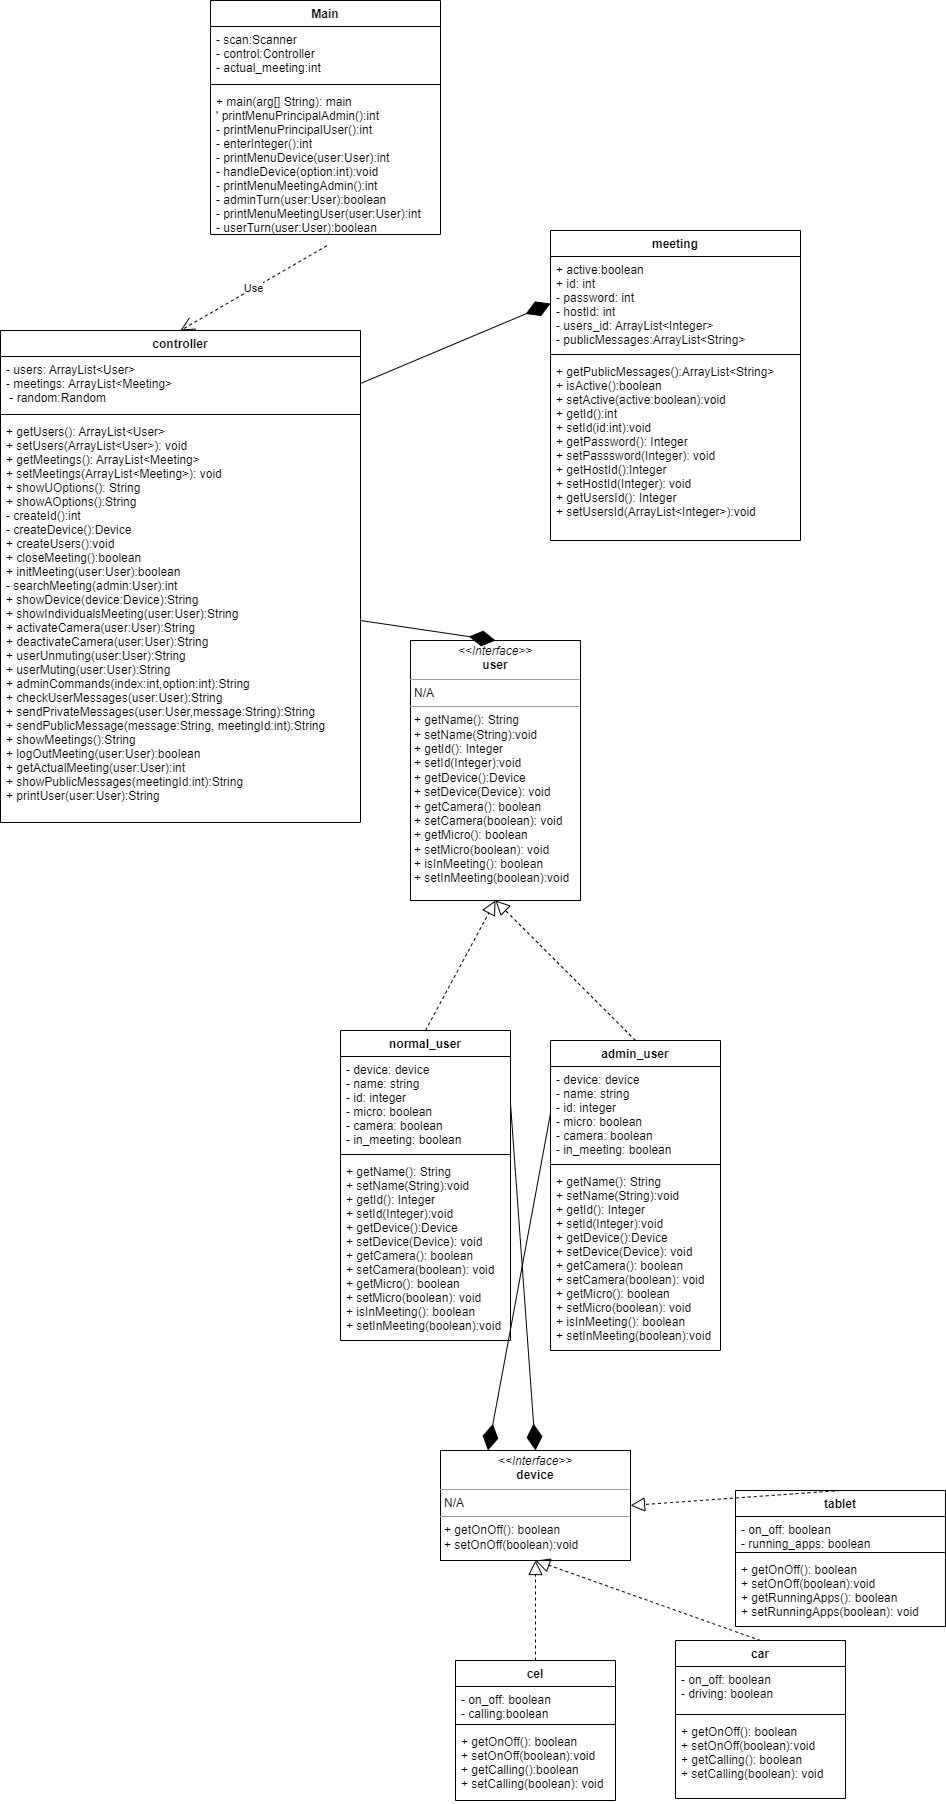

The diagram above was exported from draw.io. Its source (the exported page's mxGraphModel, read from the mxfile embedded in the PNG):
<mxGraphModel dx="1212" dy="449" grid="1" gridSize="10" guides="1" tooltips="1" connect="1" arrows="1" fold="1" page="1" pageScale="1" pageWidth="827" pageHeight="1169" math="0" shadow="0">
  <root>
    <mxCell id="0" />
    <mxCell id="1" parent="0" />
    <mxCell id="KT7-_xgSg_YKCL-9RP59-1" value="Main" style="swimlane;fontStyle=1;align=center;verticalAlign=top;childLayout=stackLayout;horizontal=1;startSize=26;horizontalStack=0;resizeParent=1;resizeParentMax=0;resizeLast=0;collapsible=1;marginBottom=0;" parent="1" vertex="1">
      <mxGeometry x="80" y="40" width="230" height="234" as="geometry" />
    </mxCell>
    <mxCell id="KT7-_xgSg_YKCL-9RP59-2" value="- scan:Scanner&#10;- control:Controller&#10;- actual_meeting:int" style="text;strokeColor=none;fillColor=none;align=left;verticalAlign=top;spacingLeft=4;spacingRight=4;overflow=hidden;rotatable=0;points=[[0,0.5],[1,0.5]];portConstraint=eastwest;" parent="KT7-_xgSg_YKCL-9RP59-1" vertex="1">
      <mxGeometry y="26" width="230" height="54" as="geometry" />
    </mxCell>
    <mxCell id="KT7-_xgSg_YKCL-9RP59-3" value="" style="line;strokeWidth=1;fillColor=none;align=left;verticalAlign=middle;spacingTop=-1;spacingLeft=3;spacingRight=3;rotatable=0;labelPosition=right;points=[];portConstraint=eastwest;strokeColor=inherit;" parent="KT7-_xgSg_YKCL-9RP59-1" vertex="1">
      <mxGeometry y="80" width="230" height="8" as="geometry" />
    </mxCell>
    <mxCell id="KT7-_xgSg_YKCL-9RP59-4" value="+ main(arg[] String): main&#10;' printMenuPrincipalAdmin():int&#10;- printMenuPrincipalUser():int&#10;- enterInteger():int&#10;- printMenuDevice(user:User):int&#10;- handleDevice(option:int):void&#10;- printMenuMeetingAdmin():int&#10;- adminTurn(user:User):boolean&#10;- printMenuMeetingUser(user:User):int&#10;- userTurn(user:User):boolean" style="text;strokeColor=none;fillColor=none;align=left;verticalAlign=top;spacingLeft=4;spacingRight=4;overflow=hidden;rotatable=0;points=[[0,0.5],[1,0.5]];portConstraint=eastwest;" parent="KT7-_xgSg_YKCL-9RP59-1" vertex="1">
      <mxGeometry y="88" width="230" height="146" as="geometry" />
    </mxCell>
    <mxCell id="KT7-_xgSg_YKCL-9RP59-5" value="controller" style="swimlane;fontStyle=1;align=center;verticalAlign=top;childLayout=stackLayout;horizontal=1;startSize=26;horizontalStack=0;resizeParent=1;resizeParentMax=0;resizeLast=0;collapsible=1;marginBottom=0;" parent="1" vertex="1">
      <mxGeometry x="-130" y="370" width="360" height="492" as="geometry" />
    </mxCell>
    <mxCell id="KT7-_xgSg_YKCL-9RP59-6" value="- users: ArrayList&lt;User&gt;&#10;- meetings: ArrayList&lt;Meeting&gt; &#10; - random:Random" style="text;strokeColor=none;fillColor=none;align=left;verticalAlign=top;spacingLeft=4;spacingRight=4;overflow=hidden;rotatable=0;points=[[0,0.5],[1,0.5]];portConstraint=eastwest;" parent="KT7-_xgSg_YKCL-9RP59-5" vertex="1">
      <mxGeometry y="26" width="360" height="54" as="geometry" />
    </mxCell>
    <mxCell id="KT7-_xgSg_YKCL-9RP59-7" value="" style="line;strokeWidth=1;fillColor=none;align=left;verticalAlign=middle;spacingTop=-1;spacingLeft=3;spacingRight=3;rotatable=0;labelPosition=right;points=[];portConstraint=eastwest;strokeColor=inherit;" parent="KT7-_xgSg_YKCL-9RP59-5" vertex="1">
      <mxGeometry y="80" width="360" height="8" as="geometry" />
    </mxCell>
    <mxCell id="KT7-_xgSg_YKCL-9RP59-8" value="+ getUsers(): ArrayList&lt;User&gt;&#10;+ setUsers(ArrayList&lt;User&gt;): void&#10;+ getMeetings(): ArrayList&lt;Meeting&gt;&#10;+ setMeetings(ArrayList&lt;Meeting&gt;): void &#10;+ showUOptions(): String&#10;+ showAOptions():String&#10;- createId():int&#10;- createDevice():Device&#10;+ createUsers():void&#10;+ closeMeeting():boolean&#10;+ initMeeting(user:User):boolean&#10;- searchMeeting(admin:User):int&#10;+ showDevice(device:Device):String&#10;+ showIndividualsMeeting(user:User):String&#10;+ activateCamera(user:User):String&#10;+ deactivateCamera(user:User):String&#10;+ userUnmuting(user:User):String&#10;+ userMuting(user:User):String&#10;+ adminCommands(index:int,option:int):String&#10;+ checkUserMessages(user:User):String&#10;+ sendPrivateMessages(user:User,message:String):String&#10;+ sendPublicMessage(message:String, meetingId:int):String&#10;+ showMeetings():String&#10;+ logOutMeeting(user:User):boolean&#10;+ getActualMeeting(user:User):int&#10;+ showPublicMessages(meetingId:int):String&#10;+ printUser(user:User):String" style="text;strokeColor=none;fillColor=none;align=left;verticalAlign=top;spacingLeft=4;spacingRight=4;overflow=hidden;rotatable=0;points=[[0,0.5],[1,0.5]];portConstraint=eastwest;" parent="KT7-_xgSg_YKCL-9RP59-5" vertex="1">
      <mxGeometry y="88" width="360" height="404" as="geometry" />
    </mxCell>
    <mxCell id="KT7-_xgSg_YKCL-9RP59-9" value="meeting" style="swimlane;fontStyle=1;align=center;verticalAlign=top;childLayout=stackLayout;horizontal=1;startSize=26;horizontalStack=0;resizeParent=1;resizeParentMax=0;resizeLast=0;collapsible=1;marginBottom=0;" parent="1" vertex="1">
      <mxGeometry x="420" y="270" width="250" height="310" as="geometry" />
    </mxCell>
    <mxCell id="KT7-_xgSg_YKCL-9RP59-10" value="+ active:boolean&#10;+ id: int&#10;- password: int&#10;- hostId: int&#10;- users_id: ArrayList&lt;Integer&gt;&#10;- publicMessages:ArrayList&lt;String&gt;&#10; " style="text;strokeColor=none;fillColor=none;align=left;verticalAlign=top;spacingLeft=4;spacingRight=4;overflow=hidden;rotatable=0;points=[[0,0.5],[1,0.5]];portConstraint=eastwest;" parent="KT7-_xgSg_YKCL-9RP59-9" vertex="1">
      <mxGeometry y="26" width="250" height="94" as="geometry" />
    </mxCell>
    <mxCell id="KT7-_xgSg_YKCL-9RP59-11" value="" style="line;strokeWidth=1;fillColor=none;align=left;verticalAlign=middle;spacingTop=-1;spacingLeft=3;spacingRight=3;rotatable=0;labelPosition=right;points=[];portConstraint=eastwest;strokeColor=inherit;" parent="KT7-_xgSg_YKCL-9RP59-9" vertex="1">
      <mxGeometry y="120" width="250" height="8" as="geometry" />
    </mxCell>
    <mxCell id="KT7-_xgSg_YKCL-9RP59-12" value="+ getPublicMessages():ArrayList&lt;String&gt;&#10;+ isActive():boolean&#10;+ setActive(active:boolean):void&#10;+ getId():int&#10;+ setId(id:int):void&#10;+ getPassword(): Integer&#10;+ setPasssword(Integer): void&#10;+ getHostId():Integer&#10;+ setHostId(Integer): void&#10;+ getUsersId(): Integer&#10;+ setUsersId(ArrayList&lt;Integer&gt;):void" style="text;strokeColor=none;fillColor=none;align=left;verticalAlign=top;spacingLeft=4;spacingRight=4;overflow=hidden;rotatable=0;points=[[0,0.5],[1,0.5]];portConstraint=eastwest;" parent="KT7-_xgSg_YKCL-9RP59-9" vertex="1">
      <mxGeometry y="128" width="250" height="182" as="geometry" />
    </mxCell>
    <mxCell id="KT7-_xgSg_YKCL-9RP59-13" value="&lt;p style=&quot;margin:0px;margin-top:4px;text-align:center;&quot;&gt;&lt;i&gt;&amp;lt;&amp;lt;Interface&amp;gt;&amp;gt;&lt;/i&gt;&lt;br&gt;&lt;b&gt;user&lt;/b&gt;&lt;/p&gt;&lt;hr size=&quot;1&quot;&gt;&lt;p style=&quot;margin:0px;margin-left:4px;&quot;&gt;N/A&lt;/p&gt;&lt;hr size=&quot;1&quot;&gt;&lt;p style=&quot;margin:0px;margin-left:4px;&quot;&gt;+ getName(): String&lt;/p&gt;&lt;p style=&quot;margin:0px;margin-left:4px;&quot;&gt;+ setName(String):void&lt;/p&gt;&lt;p style=&quot;margin:0px;margin-left:4px;&quot;&gt;+ getId(): Integer&lt;/p&gt;&lt;p style=&quot;margin:0px;margin-left:4px;&quot;&gt;+ setId(Integer):void&lt;/p&gt;&lt;p style=&quot;margin:0px;margin-left:4px;&quot;&gt;+ getDevice():Device&lt;/p&gt;&lt;p style=&quot;margin:0px;margin-left:4px;&quot;&gt;+ setDevice(Device): void&lt;/p&gt;&lt;p style=&quot;margin:0px;margin-left:4px;&quot;&gt;+ getCamera(): boolean&lt;/p&gt;&lt;p style=&quot;margin:0px;margin-left:4px;&quot;&gt;+ setCamera(boolean): void&lt;/p&gt;&lt;p style=&quot;margin:0px;margin-left:4px;&quot;&gt;+ getMicro(): boolean&lt;/p&gt;&lt;p style=&quot;margin:0px;margin-left:4px;&quot;&gt;+ setMicro(boolean): void&lt;/p&gt;&lt;p style=&quot;margin:0px;margin-left:4px;&quot;&gt;+ isInMeeting(): boolean&lt;/p&gt;&lt;p style=&quot;margin:0px;margin-left:4px;&quot;&gt;+ setInMeeting(boolean):void&amp;nbsp;&lt;/p&gt;" style="verticalAlign=top;align=left;overflow=fill;fontSize=12;fontFamily=Helvetica;html=1;" parent="1" vertex="1">
      <mxGeometry x="280" y="680" width="170" height="260" as="geometry" />
    </mxCell>
    <mxCell id="KT7-_xgSg_YKCL-9RP59-14" value="normal_user" style="swimlane;fontStyle=1;align=center;verticalAlign=top;childLayout=stackLayout;horizontal=1;startSize=26;horizontalStack=0;resizeParent=1;resizeParentMax=0;resizeLast=0;collapsible=1;marginBottom=0;" parent="1" vertex="1">
      <mxGeometry x="210" y="1070" width="170" height="310" as="geometry" />
    </mxCell>
    <mxCell id="KT7-_xgSg_YKCL-9RP59-15" value="- device: device&#10;- name: string&#10;- id: integer&#10;- micro: boolean&#10;- camera: boolean&#10;- in_meeting: boolean&#10;" style="text;strokeColor=none;fillColor=none;align=left;verticalAlign=top;spacingLeft=4;spacingRight=4;overflow=hidden;rotatable=0;points=[[0,0.5],[1,0.5]];portConstraint=eastwest;" parent="KT7-_xgSg_YKCL-9RP59-14" vertex="1">
      <mxGeometry y="26" width="170" height="94" as="geometry" />
    </mxCell>
    <mxCell id="KT7-_xgSg_YKCL-9RP59-16" value="" style="line;strokeWidth=1;fillColor=none;align=left;verticalAlign=middle;spacingTop=-1;spacingLeft=3;spacingRight=3;rotatable=0;labelPosition=right;points=[];portConstraint=eastwest;strokeColor=inherit;" parent="KT7-_xgSg_YKCL-9RP59-14" vertex="1">
      <mxGeometry y="120" width="170" height="8" as="geometry" />
    </mxCell>
    <mxCell id="KT7-_xgSg_YKCL-9RP59-17" value="+ getName(): String&#10;+ setName(String):void&#10;+ getId(): Integer&#10;+ setId(Integer):void&#10;+ getDevice():Device&#10;+ setDevice(Device): void&#10;+ getCamera(): boolean&#10;+ setCamera(boolean): void&#10;+ getMicro(): boolean&#10;+ setMicro(boolean): void&#10;+ isInMeeting(): boolean&#10;+ setInMeeting(boolean):void" style="text;strokeColor=none;fillColor=none;align=left;verticalAlign=top;spacingLeft=4;spacingRight=4;overflow=hidden;rotatable=0;points=[[0,0.5],[1,0.5]];portConstraint=eastwest;" parent="KT7-_xgSg_YKCL-9RP59-14" vertex="1">
      <mxGeometry y="128" width="170" height="182" as="geometry" />
    </mxCell>
    <mxCell id="KT7-_xgSg_YKCL-9RP59-20" value="" style="endArrow=block;dashed=1;endFill=0;endSize=12;html=1;rounded=0;entryX=0.5;entryY=1;entryDx=0;entryDy=0;exitX=0.5;exitY=0;exitDx=0;exitDy=0;" parent="1" source="KT7-_xgSg_YKCL-9RP59-14" target="KT7-_xgSg_YKCL-9RP59-13" edge="1">
      <mxGeometry width="160" relative="1" as="geometry">
        <mxPoint x="370" y="1020" as="sourcePoint" />
        <mxPoint x="530" y="1020" as="targetPoint" />
      </mxGeometry>
    </mxCell>
    <mxCell id="KT7-_xgSg_YKCL-9RP59-21" value="admin_user" style="swimlane;fontStyle=1;align=center;verticalAlign=top;childLayout=stackLayout;horizontal=1;startSize=26;horizontalStack=0;resizeParent=1;resizeParentMax=0;resizeLast=0;collapsible=1;marginBottom=0;" parent="1" vertex="1">
      <mxGeometry x="420" y="1080" width="170" height="310" as="geometry" />
    </mxCell>
    <mxCell id="KT7-_xgSg_YKCL-9RP59-22" value="- device: device&#10;- name: string&#10;- id: integer&#10;- micro: boolean&#10;- camera: boolean&#10;- in_meeting: boolean&#10;" style="text;strokeColor=none;fillColor=none;align=left;verticalAlign=top;spacingLeft=4;spacingRight=4;overflow=hidden;rotatable=0;points=[[0,0.5],[1,0.5]];portConstraint=eastwest;" parent="KT7-_xgSg_YKCL-9RP59-21" vertex="1">
      <mxGeometry y="26" width="170" height="94" as="geometry" />
    </mxCell>
    <mxCell id="KT7-_xgSg_YKCL-9RP59-23" value="" style="line;strokeWidth=1;fillColor=none;align=left;verticalAlign=middle;spacingTop=-1;spacingLeft=3;spacingRight=3;rotatable=0;labelPosition=right;points=[];portConstraint=eastwest;strokeColor=inherit;" parent="KT7-_xgSg_YKCL-9RP59-21" vertex="1">
      <mxGeometry y="120" width="170" height="8" as="geometry" />
    </mxCell>
    <mxCell id="KT7-_xgSg_YKCL-9RP59-24" value="+ getName(): String&#10;+ setName(String):void&#10;+ getId(): Integer&#10;+ setId(Integer):void&#10;+ getDevice():Device&#10;+ setDevice(Device): void&#10;+ getCamera(): boolean&#10;+ setCamera(boolean): void&#10;+ getMicro(): boolean&#10;+ setMicro(boolean): void&#10;+ isInMeeting(): boolean&#10;+ setInMeeting(boolean):void" style="text;strokeColor=none;fillColor=none;align=left;verticalAlign=top;spacingLeft=4;spacingRight=4;overflow=hidden;rotatable=0;points=[[0,0.5],[1,0.5]];portConstraint=eastwest;" parent="KT7-_xgSg_YKCL-9RP59-21" vertex="1">
      <mxGeometry y="128" width="170" height="182" as="geometry" />
    </mxCell>
    <mxCell id="KT7-_xgSg_YKCL-9RP59-25" value="" style="endArrow=block;dashed=1;endFill=0;endSize=12;html=1;rounded=0;entryX=0.5;entryY=1;entryDx=0;entryDy=0;exitX=0.5;exitY=0;exitDx=0;exitDy=0;" parent="1" source="KT7-_xgSg_YKCL-9RP59-21" target="KT7-_xgSg_YKCL-9RP59-13" edge="1">
      <mxGeometry width="160" relative="1" as="geometry">
        <mxPoint x="450" y="1010" as="sourcePoint" />
        <mxPoint x="610" y="1010" as="targetPoint" />
      </mxGeometry>
    </mxCell>
    <mxCell id="KT7-_xgSg_YKCL-9RP59-26" value="cel" style="swimlane;fontStyle=1;align=center;verticalAlign=top;childLayout=stackLayout;horizontal=1;startSize=26;horizontalStack=0;resizeParent=1;resizeParentMax=0;resizeLast=0;collapsible=1;marginBottom=0;" parent="1" vertex="1">
      <mxGeometry x="325" y="1700" width="160" height="140" as="geometry" />
    </mxCell>
    <mxCell id="KT7-_xgSg_YKCL-9RP59-27" value="- on_off: boolean&#10;- calling:boolean" style="text;strokeColor=none;fillColor=none;align=left;verticalAlign=top;spacingLeft=4;spacingRight=4;overflow=hidden;rotatable=0;points=[[0,0.5],[1,0.5]];portConstraint=eastwest;" parent="KT7-_xgSg_YKCL-9RP59-26" vertex="1">
      <mxGeometry y="26" width="160" height="34" as="geometry" />
    </mxCell>
    <mxCell id="KT7-_xgSg_YKCL-9RP59-28" value="" style="line;strokeWidth=1;fillColor=none;align=left;verticalAlign=middle;spacingTop=-1;spacingLeft=3;spacingRight=3;rotatable=0;labelPosition=right;points=[];portConstraint=eastwest;strokeColor=inherit;" parent="KT7-_xgSg_YKCL-9RP59-26" vertex="1">
      <mxGeometry y="60" width="160" height="8" as="geometry" />
    </mxCell>
    <mxCell id="KT7-_xgSg_YKCL-9RP59-29" value="+ getOnOff(): boolean&#10;+ setOnOff(boolean):void&#10;+ getCalling():boolean&#10;+ setCalling(boolean): void" style="text;strokeColor=none;fillColor=none;align=left;verticalAlign=top;spacingLeft=4;spacingRight=4;overflow=hidden;rotatable=0;points=[[0,0.5],[1,0.5]];portConstraint=eastwest;" parent="KT7-_xgSg_YKCL-9RP59-26" vertex="1">
      <mxGeometry y="68" width="160" height="72" as="geometry" />
    </mxCell>
    <mxCell id="KT7-_xgSg_YKCL-9RP59-34" value="&lt;p style=&quot;margin:0px;margin-top:4px;text-align:center;&quot;&gt;&lt;i&gt;&amp;lt;&amp;lt;Interface&amp;gt;&amp;gt;&lt;/i&gt;&lt;br&gt;&lt;b&gt;device&lt;/b&gt;&lt;/p&gt;&lt;hr size=&quot;1&quot;&gt;&lt;p style=&quot;margin:0px;margin-left:4px;&quot;&gt;N/A&lt;/p&gt;&lt;hr size=&quot;1&quot;&gt;&lt;p style=&quot;margin:0px;margin-left:4px;&quot;&gt;+ getOnOff(): boolean&lt;/p&gt;&lt;p style=&quot;margin:0px;margin-left:4px;&quot;&gt;+ setOnOff(boolean):void&lt;/p&gt;" style="verticalAlign=top;align=left;overflow=fill;fontSize=12;fontFamily=Helvetica;html=1;" parent="1" vertex="1">
      <mxGeometry x="310" y="1490" width="190" height="110" as="geometry" />
    </mxCell>
    <mxCell id="KT7-_xgSg_YKCL-9RP59-35" value="" style="endArrow=block;dashed=1;endFill=0;endSize=12;html=1;rounded=0;entryX=0.5;entryY=1;entryDx=0;entryDy=0;exitX=0.5;exitY=0;exitDx=0;exitDy=0;" parent="1" source="KT7-_xgSg_YKCL-9RP59-26" target="KT7-_xgSg_YKCL-9RP59-34" edge="1">
      <mxGeometry width="160" relative="1" as="geometry">
        <mxPoint x="305" y="1660" as="sourcePoint" />
        <mxPoint x="465" y="1660" as="targetPoint" />
      </mxGeometry>
    </mxCell>
    <mxCell id="KT7-_xgSg_YKCL-9RP59-36" value="car" style="swimlane;fontStyle=1;align=center;verticalAlign=top;childLayout=stackLayout;horizontal=1;startSize=26;horizontalStack=0;resizeParent=1;resizeParentMax=0;resizeLast=0;collapsible=1;marginBottom=0;" parent="1" vertex="1">
      <mxGeometry x="545" y="1680" width="170" height="158" as="geometry" />
    </mxCell>
    <mxCell id="KT7-_xgSg_YKCL-9RP59-37" value="- on_off: boolean&#10;- driving: boolean" style="text;strokeColor=none;fillColor=none;align=left;verticalAlign=top;spacingLeft=4;spacingRight=4;overflow=hidden;rotatable=0;points=[[0,0.5],[1,0.5]];portConstraint=eastwest;" parent="KT7-_xgSg_YKCL-9RP59-36" vertex="1">
      <mxGeometry y="26" width="170" height="44" as="geometry" />
    </mxCell>
    <mxCell id="KT7-_xgSg_YKCL-9RP59-38" value="" style="line;strokeWidth=1;fillColor=none;align=left;verticalAlign=middle;spacingTop=-1;spacingLeft=3;spacingRight=3;rotatable=0;labelPosition=right;points=[];portConstraint=eastwest;strokeColor=inherit;" parent="KT7-_xgSg_YKCL-9RP59-36" vertex="1">
      <mxGeometry y="70" width="170" height="8" as="geometry" />
    </mxCell>
    <mxCell id="KT7-_xgSg_YKCL-9RP59-39" value="+ getOnOff(): boolean&#10;+ setOnOff(boolean):void&#10;+ getCalling(): boolean&#10;+ setCalling(boolean): void" style="text;strokeColor=none;fillColor=none;align=left;verticalAlign=top;spacingLeft=4;spacingRight=4;overflow=hidden;rotatable=0;points=[[0,0.5],[1,0.5]];portConstraint=eastwest;" parent="KT7-_xgSg_YKCL-9RP59-36" vertex="1">
      <mxGeometry y="78" width="170" height="80" as="geometry" />
    </mxCell>
    <mxCell id="KT7-_xgSg_YKCL-9RP59-40" value="" style="endArrow=block;dashed=1;endFill=0;endSize=12;html=1;rounded=0;entryX=0.5;entryY=1;entryDx=0;entryDy=0;exitX=0.5;exitY=0;exitDx=0;exitDy=0;" parent="1" source="KT7-_xgSg_YKCL-9RP59-36" target="KT7-_xgSg_YKCL-9RP59-34" edge="1">
      <mxGeometry width="160" relative="1" as="geometry">
        <mxPoint x="435" y="1650" as="sourcePoint" />
        <mxPoint x="595" y="1650" as="targetPoint" />
      </mxGeometry>
    </mxCell>
    <mxCell id="KT7-_xgSg_YKCL-9RP59-41" value="tablet" style="swimlane;fontStyle=1;align=center;verticalAlign=top;childLayout=stackLayout;horizontal=1;startSize=26;horizontalStack=0;resizeParent=1;resizeParentMax=0;resizeLast=0;collapsible=1;marginBottom=0;" parent="1" vertex="1">
      <mxGeometry x="605" y="1530" width="210" height="136" as="geometry" />
    </mxCell>
    <mxCell id="KT7-_xgSg_YKCL-9RP59-42" value="- on_off: boolean&#10;- running_apps: boolean" style="text;strokeColor=none;fillColor=none;align=left;verticalAlign=top;spacingLeft=4;spacingRight=4;overflow=hidden;rotatable=0;points=[[0,0.5],[1,0.5]];portConstraint=eastwest;" parent="KT7-_xgSg_YKCL-9RP59-41" vertex="1">
      <mxGeometry y="26" width="210" height="32" as="geometry" />
    </mxCell>
    <mxCell id="KT7-_xgSg_YKCL-9RP59-43" value="" style="line;strokeWidth=1;fillColor=none;align=left;verticalAlign=middle;spacingTop=-1;spacingLeft=3;spacingRight=3;rotatable=0;labelPosition=right;points=[];portConstraint=eastwest;strokeColor=inherit;" parent="KT7-_xgSg_YKCL-9RP59-41" vertex="1">
      <mxGeometry y="58" width="210" height="8" as="geometry" />
    </mxCell>
    <mxCell id="KT7-_xgSg_YKCL-9RP59-44" value="+ getOnOff(): boolean&#10;+ setOnOff(boolean):void&#10;+ getRunningApps(): boolean&#10;+ setRunningApps(boolean): void" style="text;strokeColor=none;fillColor=none;align=left;verticalAlign=top;spacingLeft=4;spacingRight=4;overflow=hidden;rotatable=0;points=[[0,0.5],[1,0.5]];portConstraint=eastwest;" parent="KT7-_xgSg_YKCL-9RP59-41" vertex="1">
      <mxGeometry y="66" width="210" height="70" as="geometry" />
    </mxCell>
    <mxCell id="KT7-_xgSg_YKCL-9RP59-45" value="" style="endArrow=block;dashed=1;endFill=0;endSize=12;html=1;rounded=0;entryX=1;entryY=0.5;entryDx=0;entryDy=0;exitX=0.5;exitY=0;exitDx=0;exitDy=0;" parent="1" source="KT7-_xgSg_YKCL-9RP59-41" target="KT7-_xgSg_YKCL-9RP59-34" edge="1">
      <mxGeometry width="160" relative="1" as="geometry">
        <mxPoint x="625" y="1480" as="sourcePoint" />
        <mxPoint x="785" y="1480" as="targetPoint" />
      </mxGeometry>
    </mxCell>
    <mxCell id="KT7-_xgSg_YKCL-9RP59-46" value="" style="endArrow=diamondThin;endFill=1;endSize=24;html=1;rounded=0;entryX=0.5;entryY=0;entryDx=0;entryDy=0;exitX=1;exitY=0.5;exitDx=0;exitDy=0;" parent="1" source="KT7-_xgSg_YKCL-9RP59-15" target="KT7-_xgSg_YKCL-9RP59-34" edge="1">
      <mxGeometry width="160" relative="1" as="geometry">
        <mxPoint x="510" y="580" as="sourcePoint" />
        <mxPoint x="670" y="580" as="targetPoint" />
      </mxGeometry>
    </mxCell>
    <mxCell id="KT7-_xgSg_YKCL-9RP59-47" value="" style="endArrow=diamondThin;endFill=1;endSize=24;html=1;rounded=0;entryX=0.5;entryY=0;entryDx=0;entryDy=0;exitX=1;exitY=0.5;exitDx=0;exitDy=0;" parent="1" source="KT7-_xgSg_YKCL-9RP59-8" target="KT7-_xgSg_YKCL-9RP59-13" edge="1">
      <mxGeometry width="160" relative="1" as="geometry">
        <mxPoint x="600" y="473" as="sourcePoint" />
        <mxPoint x="660" y="720" as="targetPoint" />
      </mxGeometry>
    </mxCell>
    <mxCell id="KT7-_xgSg_YKCL-9RP59-48" value="" style="endArrow=diamondThin;endFill=1;endSize=24;html=1;rounded=0;entryX=0;entryY=0.5;entryDx=0;entryDy=0;exitX=1;exitY=0.5;exitDx=0;exitDy=0;" parent="1" source="KT7-_xgSg_YKCL-9RP59-6" target="KT7-_xgSg_YKCL-9RP59-10" edge="1">
      <mxGeometry width="160" relative="1" as="geometry">
        <mxPoint x="329.9999999999999" y="473" as="sourcePoint" />
        <mxPoint x="660" y="720" as="targetPoint" />
      </mxGeometry>
    </mxCell>
    <mxCell id="KT7-_xgSg_YKCL-9RP59-49" value="" style="endArrow=diamondThin;endFill=1;endSize=24;html=1;rounded=0;entryX=0.25;entryY=0;entryDx=0;entryDy=0;exitX=0;exitY=0.5;exitDx=0;exitDy=0;" parent="1" source="KT7-_xgSg_YKCL-9RP59-22" target="KT7-_xgSg_YKCL-9RP59-34" edge="1">
      <mxGeometry width="160" relative="1" as="geometry">
        <mxPoint x="390.0000000000002" y="1153" as="sourcePoint" />
        <mxPoint x="415" y="1500" as="targetPoint" />
      </mxGeometry>
    </mxCell>
    <mxCell id="KT7-_xgSg_YKCL-9RP59-50" value="Use" style="endArrow=open;endSize=12;dashed=1;html=1;rounded=0;entryX=0.5;entryY=0;entryDx=0;entryDy=0;exitX=0.506;exitY=1.077;exitDx=0;exitDy=0;exitPerimeter=0;" parent="1" source="KT7-_xgSg_YKCL-9RP59-4" target="KT7-_xgSg_YKCL-9RP59-5" edge="1">
      <mxGeometry width="160" relative="1" as="geometry">
        <mxPoint x="-40" y="210" as="sourcePoint" />
        <mxPoint x="120" y="210" as="targetPoint" />
      </mxGeometry>
    </mxCell>
  </root>
</mxGraphModel>